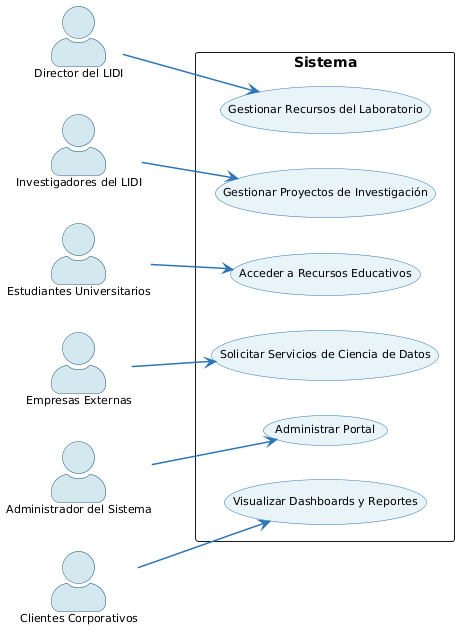

The diagram above was rendered by PlantUML. Its source (embedded in the PNG):
@startuml
left to right direction

skinparam actorStyle awesome
skinparam ArrowColor #2E75B6
skinparam ArrowThickness 1.5
skinparam usecase {
  BackgroundColor #E8F4F8
  BorderColor #2E75B6
  FontSize 11
}
skinparam actor {
  BackgroundColor #D4E8F0
  BorderColor #1B4F72
  FontSize 11
}

actor "Director del LIDI" as Director_del_LIDI
actor "Investigadores del LIDI" as Investigadores_del_LIDI
actor "Estudiantes Universitarios" as Estudiantes_Universitarios
actor "Empresas Externas" as Empresas_Externas
actor "Administrador del Sistema" as Administrador_del_Sistema
actor "Clientes Corporativos" as Clientes_Corporativos

rectangle Sistema {
  usecase "Gestionar Recursos del Laboratorio" as Gestionar_Recursos_del_Laboratorio
  usecase "Gestionar Proyectos de Investigación" as Gestionar_Proyectos_de_Investigación
  usecase "Acceder a Recursos Educativos" as Acceder_a_Recursos_Educativos
  usecase "Solicitar Servicios de Ciencia de Datos" as Solicitar_Servicios_de_Ciencia_de_Datos
  usecase "Administrar Portal" as Administrar_Portal
  usecase "Visualizar Dashboards y Reportes" as Visualizar_Dashboards_y_Reportes
}

Director_del_LIDI --> Gestionar_Recursos_del_Laboratorio
Investigadores_del_LIDI --> Gestionar_Proyectos_de_Investigación
Estudiantes_Universitarios --> Acceder_a_Recursos_Educativos
Empresas_Externas --> Solicitar_Servicios_de_Ciencia_de_Datos
Administrador_del_Sistema --> Administrar_Portal
Clientes_Corporativos --> Visualizar_Dashboards_y_Reportes
@enduml